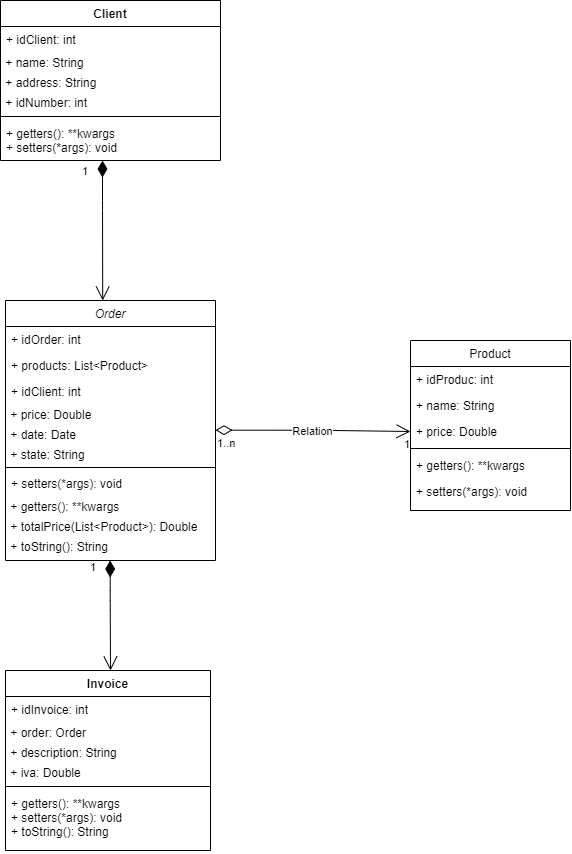

The diagram above was exported from draw.io. Its source (the exported page's mxGraphModel, read from the mxfile embedded in the PNG):
<mxGraphModel dx="1000" dy="1074" grid="1" gridSize="10" guides="1" tooltips="1" connect="1" arrows="1" fold="1" page="1" pageScale="1" pageWidth="827" pageHeight="1169" math="0" shadow="0">
  <root>
    <mxCell id="WIyWlLk6GJQsqaUBKTNV-0" />
    <mxCell id="WIyWlLk6GJQsqaUBKTNV-1" parent="WIyWlLk6GJQsqaUBKTNV-0" />
    <mxCell id="zkfFHV4jXpPFQw0GAbJ--0" value="Order" style="swimlane;fontStyle=2;align=center;verticalAlign=top;childLayout=stackLayout;horizontal=1;startSize=26;horizontalStack=0;resizeParent=1;resizeLast=0;collapsible=1;marginBottom=0;rounded=0;shadow=0;strokeWidth=1;" parent="WIyWlLk6GJQsqaUBKTNV-1" vertex="1">
      <mxGeometry x="175" y="510" width="210" height="260" as="geometry">
        <mxRectangle x="230" y="140" width="160" height="26" as="alternateBounds" />
      </mxGeometry>
    </mxCell>
    <mxCell id="zkfFHV4jXpPFQw0GAbJ--1" value="+ idOrder: int" style="text;align=left;verticalAlign=top;spacingLeft=4;spacingRight=4;overflow=hidden;rotatable=0;points=[[0,0.5],[1,0.5]];portConstraint=eastwest;" parent="zkfFHV4jXpPFQw0GAbJ--0" vertex="1">
      <mxGeometry y="26" width="210" height="26" as="geometry" />
    </mxCell>
    <mxCell id="zkfFHV4jXpPFQw0GAbJ--2" value="+ products: List&lt;Product&gt;" style="text;align=left;verticalAlign=top;spacingLeft=4;spacingRight=4;overflow=hidden;rotatable=0;points=[[0,0.5],[1,0.5]];portConstraint=eastwest;rounded=0;shadow=0;html=0;" parent="zkfFHV4jXpPFQw0GAbJ--0" vertex="1">
      <mxGeometry y="52" width="210" height="26" as="geometry" />
    </mxCell>
    <mxCell id="zkfFHV4jXpPFQw0GAbJ--3" value="+ idClient: int" style="text;align=left;verticalAlign=top;spacingLeft=4;spacingRight=4;overflow=hidden;rotatable=0;points=[[0,0.5],[1,0.5]];portConstraint=eastwest;rounded=0;shadow=0;html=0;" parent="zkfFHV4jXpPFQw0GAbJ--0" vertex="1">
      <mxGeometry y="78" width="210" height="26" as="geometry" />
    </mxCell>
    <mxCell id="Ai1uH0t0FT4SXwj6RZfo-0" value="&amp;nbsp;+ price: Double" style="text;html=1;align=left;verticalAlign=middle;resizable=0;points=[];autosize=1;strokeColor=none;" vertex="1" parent="zkfFHV4jXpPFQw0GAbJ--0">
      <mxGeometry y="104" width="210" height="20" as="geometry" />
    </mxCell>
    <mxCell id="Ai1uH0t0FT4SXwj6RZfo-1" value="&lt;div&gt;&lt;span&gt;&amp;nbsp;+ date: Date&lt;/span&gt;&lt;/div&gt;" style="text;html=1;align=left;verticalAlign=middle;resizable=0;points=[];autosize=1;strokeColor=none;" vertex="1" parent="zkfFHV4jXpPFQw0GAbJ--0">
      <mxGeometry y="124" width="210" height="20" as="geometry" />
    </mxCell>
    <mxCell id="Ai1uH0t0FT4SXwj6RZfo-2" value="&amp;nbsp;+ state: String" style="text;html=1;align=left;verticalAlign=middle;resizable=0;points=[];autosize=1;strokeColor=none;" vertex="1" parent="zkfFHV4jXpPFQw0GAbJ--0">
      <mxGeometry y="144" width="210" height="20" as="geometry" />
    </mxCell>
    <mxCell id="zkfFHV4jXpPFQw0GAbJ--4" value="" style="line;html=1;strokeWidth=1;align=left;verticalAlign=middle;spacingTop=-1;spacingLeft=3;spacingRight=3;rotatable=0;labelPosition=right;points=[];portConstraint=eastwest;" parent="zkfFHV4jXpPFQw0GAbJ--0" vertex="1">
      <mxGeometry y="164" width="210" height="6" as="geometry" />
    </mxCell>
    <mxCell id="zkfFHV4jXpPFQw0GAbJ--5" value="+ setters(*args): void" style="text;align=left;verticalAlign=top;spacingLeft=4;spacingRight=4;overflow=hidden;rotatable=0;points=[[0,0.5],[1,0.5]];portConstraint=eastwest;" parent="zkfFHV4jXpPFQw0GAbJ--0" vertex="1">
      <mxGeometry y="170" width="210" height="26" as="geometry" />
    </mxCell>
    <mxCell id="Ai1uH0t0FT4SXwj6RZfo-3" value="&amp;nbsp;+ getters(): **kwargs" style="text;html=1;align=left;verticalAlign=middle;resizable=0;points=[];autosize=1;strokeColor=none;" vertex="1" parent="zkfFHV4jXpPFQw0GAbJ--0">
      <mxGeometry y="196" width="210" height="20" as="geometry" />
    </mxCell>
    <mxCell id="Ai1uH0t0FT4SXwj6RZfo-4" value="&amp;nbsp;+ totalPrice(List&amp;lt;Product&amp;gt;): Double" style="text;html=1;align=left;verticalAlign=middle;resizable=0;points=[];autosize=1;strokeColor=none;" vertex="1" parent="zkfFHV4jXpPFQw0GAbJ--0">
      <mxGeometry y="216" width="210" height="20" as="geometry" />
    </mxCell>
    <mxCell id="Ai1uH0t0FT4SXwj6RZfo-5" value="&amp;nbsp;+ toString(): String" style="text;html=1;align=left;verticalAlign=middle;resizable=0;points=[];autosize=1;strokeColor=none;" vertex="1" parent="zkfFHV4jXpPFQw0GAbJ--0">
      <mxGeometry y="236" width="210" height="20" as="geometry" />
    </mxCell>
    <mxCell id="zkfFHV4jXpPFQw0GAbJ--17" value="Product" style="swimlane;fontStyle=0;align=center;verticalAlign=top;childLayout=stackLayout;horizontal=1;startSize=26;horizontalStack=0;resizeParent=1;resizeLast=0;collapsible=1;marginBottom=0;rounded=0;shadow=0;strokeWidth=1;" parent="WIyWlLk6GJQsqaUBKTNV-1" vertex="1">
      <mxGeometry x="580" y="550" width="160" height="170" as="geometry">
        <mxRectangle x="550" y="140" width="160" height="26" as="alternateBounds" />
      </mxGeometry>
    </mxCell>
    <mxCell id="zkfFHV4jXpPFQw0GAbJ--18" value="+ idProduc: int" style="text;align=left;verticalAlign=top;spacingLeft=4;spacingRight=4;overflow=hidden;rotatable=0;points=[[0,0.5],[1,0.5]];portConstraint=eastwest;" parent="zkfFHV4jXpPFQw0GAbJ--17" vertex="1">
      <mxGeometry y="26" width="160" height="26" as="geometry" />
    </mxCell>
    <mxCell id="zkfFHV4jXpPFQw0GAbJ--19" value="+ name: String" style="text;align=left;verticalAlign=top;spacingLeft=4;spacingRight=4;overflow=hidden;rotatable=0;points=[[0,0.5],[1,0.5]];portConstraint=eastwest;rounded=0;shadow=0;html=0;" parent="zkfFHV4jXpPFQw0GAbJ--17" vertex="1">
      <mxGeometry y="52" width="160" height="26" as="geometry" />
    </mxCell>
    <mxCell id="zkfFHV4jXpPFQw0GAbJ--20" value="+ price: Double" style="text;align=left;verticalAlign=top;spacingLeft=4;spacingRight=4;overflow=hidden;rotatable=0;points=[[0,0.5],[1,0.5]];portConstraint=eastwest;rounded=0;shadow=0;html=0;" parent="zkfFHV4jXpPFQw0GAbJ--17" vertex="1">
      <mxGeometry y="78" width="160" height="26" as="geometry" />
    </mxCell>
    <mxCell id="zkfFHV4jXpPFQw0GAbJ--23" value="" style="line;html=1;strokeWidth=1;align=left;verticalAlign=middle;spacingTop=-1;spacingLeft=3;spacingRight=3;rotatable=0;labelPosition=right;points=[];portConstraint=eastwest;" parent="zkfFHV4jXpPFQw0GAbJ--17" vertex="1">
      <mxGeometry y="104" width="160" height="8" as="geometry" />
    </mxCell>
    <mxCell id="zkfFHV4jXpPFQw0GAbJ--24" value="+ getters(): **kwargs" style="text;align=left;verticalAlign=top;spacingLeft=4;spacingRight=4;overflow=hidden;rotatable=0;points=[[0,0.5],[1,0.5]];portConstraint=eastwest;" parent="zkfFHV4jXpPFQw0GAbJ--17" vertex="1">
      <mxGeometry y="112" width="160" height="26" as="geometry" />
    </mxCell>
    <mxCell id="zkfFHV4jXpPFQw0GAbJ--25" value="+ setters(*args): void" style="text;align=left;verticalAlign=top;spacingLeft=4;spacingRight=4;overflow=hidden;rotatable=0;points=[[0,0.5],[1,0.5]];portConstraint=eastwest;" parent="zkfFHV4jXpPFQw0GAbJ--17" vertex="1">
      <mxGeometry y="138" width="160" height="26" as="geometry" />
    </mxCell>
    <mxCell id="Ai1uH0t0FT4SXwj6RZfo-6" value="1" style="endArrow=open;html=1;endSize=12;startArrow=diamondThin;startSize=14;startFill=1;edgeStyle=orthogonalEdgeStyle;align=left;verticalAlign=bottom;" edge="1" parent="WIyWlLk6GJQsqaUBKTNV-1">
      <mxGeometry x="-0.7143" y="-22" relative="1" as="geometry">
        <mxPoint x="272" y="370" as="sourcePoint" />
        <mxPoint x="272.21" y="510" as="targetPoint" />
        <Array as="points">
          <mxPoint x="272.21" y="410" />
          <mxPoint x="272.21" y="410" />
        </Array>
        <mxPoint as="offset" />
      </mxGeometry>
    </mxCell>
    <mxCell id="Ai1uH0t0FT4SXwj6RZfo-7" value="Client" style="swimlane;fontStyle=1;align=center;verticalAlign=top;childLayout=stackLayout;horizontal=1;startSize=26;horizontalStack=0;resizeParent=1;resizeParentMax=0;resizeLast=0;collapsible=1;marginBottom=0;" vertex="1" parent="WIyWlLk6GJQsqaUBKTNV-1">
      <mxGeometry x="170" y="210" width="220" height="160" as="geometry" />
    </mxCell>
    <mxCell id="Ai1uH0t0FT4SXwj6RZfo-8" value="+ idClient: int" style="text;strokeColor=none;fillColor=none;align=left;verticalAlign=top;spacingLeft=4;spacingRight=4;overflow=hidden;rotatable=0;points=[[0,0.5],[1,0.5]];portConstraint=eastwest;" vertex="1" parent="Ai1uH0t0FT4SXwj6RZfo-7">
      <mxGeometry y="26" width="220" height="26" as="geometry" />
    </mxCell>
    <mxCell id="Ai1uH0t0FT4SXwj6RZfo-15" value="&amp;nbsp;+ name: String" style="text;html=1;align=left;verticalAlign=middle;resizable=0;points=[];autosize=1;strokeColor=none;" vertex="1" parent="Ai1uH0t0FT4SXwj6RZfo-7">
      <mxGeometry y="52" width="220" height="20" as="geometry" />
    </mxCell>
    <mxCell id="Ai1uH0t0FT4SXwj6RZfo-16" value="&amp;nbsp;+ address: String" style="text;html=1;align=left;verticalAlign=middle;resizable=0;points=[];autosize=1;strokeColor=none;" vertex="1" parent="Ai1uH0t0FT4SXwj6RZfo-7">
      <mxGeometry y="72" width="220" height="20" as="geometry" />
    </mxCell>
    <mxCell id="Ai1uH0t0FT4SXwj6RZfo-17" value="&amp;nbsp;+ idNumber: int" style="text;html=1;align=left;verticalAlign=middle;resizable=0;points=[];autosize=1;strokeColor=none;" vertex="1" parent="Ai1uH0t0FT4SXwj6RZfo-7">
      <mxGeometry y="92" width="220" height="20" as="geometry" />
    </mxCell>
    <mxCell id="Ai1uH0t0FT4SXwj6RZfo-9" value="" style="line;strokeWidth=1;fillColor=none;align=left;verticalAlign=middle;spacingTop=-1;spacingLeft=3;spacingRight=3;rotatable=0;labelPosition=right;points=[];portConstraint=eastwest;" vertex="1" parent="Ai1uH0t0FT4SXwj6RZfo-7">
      <mxGeometry y="112" width="220" height="8" as="geometry" />
    </mxCell>
    <mxCell id="Ai1uH0t0FT4SXwj6RZfo-10" value="+ getters(): **kwargs&#10;+ setters(*args): void" style="text;strokeColor=none;fillColor=none;align=left;verticalAlign=top;spacingLeft=4;spacingRight=4;overflow=hidden;rotatable=0;points=[[0,0.5],[1,0.5]];portConstraint=eastwest;" vertex="1" parent="Ai1uH0t0FT4SXwj6RZfo-7">
      <mxGeometry y="120" width="220" height="40" as="geometry" />
    </mxCell>
    <mxCell id="Ai1uH0t0FT4SXwj6RZfo-19" value="Relation" style="endArrow=open;html=1;endSize=12;startArrow=diamondThin;startSize=14;startFill=0;edgeStyle=orthogonalEdgeStyle;entryX=0;entryY=0.5;entryDx=0;entryDy=0;" edge="1" parent="WIyWlLk6GJQsqaUBKTNV-1" target="zkfFHV4jXpPFQw0GAbJ--20">
      <mxGeometry relative="1" as="geometry">
        <mxPoint x="385" y="639.66" as="sourcePoint" />
        <mxPoint x="545" y="639.66" as="targetPoint" />
      </mxGeometry>
    </mxCell>
    <mxCell id="Ai1uH0t0FT4SXwj6RZfo-20" value="1..n" style="edgeLabel;resizable=0;html=1;align=left;verticalAlign=top;" connectable="0" vertex="1" parent="Ai1uH0t0FT4SXwj6RZfo-19">
      <mxGeometry x="-1" relative="1" as="geometry" />
    </mxCell>
    <mxCell id="Ai1uH0t0FT4SXwj6RZfo-21" value="1" style="edgeLabel;resizable=0;html=1;align=right;verticalAlign=top;" connectable="0" vertex="1" parent="Ai1uH0t0FT4SXwj6RZfo-19">
      <mxGeometry x="1" relative="1" as="geometry" />
    </mxCell>
    <mxCell id="Ai1uH0t0FT4SXwj6RZfo-22" value="Invoice" style="swimlane;fontStyle=1;align=center;verticalAlign=top;childLayout=stackLayout;horizontal=1;startSize=26;horizontalStack=0;resizeParent=1;resizeParentMax=0;resizeLast=0;collapsible=1;marginBottom=0;" vertex="1" parent="WIyWlLk6GJQsqaUBKTNV-1">
      <mxGeometry x="175" y="880" width="205" height="180" as="geometry" />
    </mxCell>
    <mxCell id="Ai1uH0t0FT4SXwj6RZfo-23" value="+ idInvoice: int" style="text;strokeColor=none;fillColor=none;align=left;verticalAlign=top;spacingLeft=4;spacingRight=4;overflow=hidden;rotatable=0;points=[[0,0.5],[1,0.5]];portConstraint=eastwest;" vertex="1" parent="Ai1uH0t0FT4SXwj6RZfo-22">
      <mxGeometry y="26" width="205" height="26" as="geometry" />
    </mxCell>
    <mxCell id="Ai1uH0t0FT4SXwj6RZfo-24" value="&amp;nbsp;+ order: Order" style="text;html=1;align=left;verticalAlign=middle;resizable=0;points=[];autosize=1;strokeColor=none;" vertex="1" parent="Ai1uH0t0FT4SXwj6RZfo-22">
      <mxGeometry y="52" width="205" height="20" as="geometry" />
    </mxCell>
    <mxCell id="Ai1uH0t0FT4SXwj6RZfo-25" value="&amp;nbsp;+ description: String" style="text;html=1;align=left;verticalAlign=middle;resizable=0;points=[];autosize=1;strokeColor=none;" vertex="1" parent="Ai1uH0t0FT4SXwj6RZfo-22">
      <mxGeometry y="72" width="205" height="20" as="geometry" />
    </mxCell>
    <mxCell id="Ai1uH0t0FT4SXwj6RZfo-26" value="&amp;nbsp;+ iva: Double" style="text;html=1;align=left;verticalAlign=middle;resizable=0;points=[];autosize=1;strokeColor=none;" vertex="1" parent="Ai1uH0t0FT4SXwj6RZfo-22">
      <mxGeometry y="92" width="205" height="20" as="geometry" />
    </mxCell>
    <mxCell id="Ai1uH0t0FT4SXwj6RZfo-27" value="" style="line;strokeWidth=1;fillColor=none;align=left;verticalAlign=middle;spacingTop=-1;spacingLeft=3;spacingRight=3;rotatable=0;labelPosition=right;points=[];portConstraint=eastwest;" vertex="1" parent="Ai1uH0t0FT4SXwj6RZfo-22">
      <mxGeometry y="112" width="205" height="8" as="geometry" />
    </mxCell>
    <mxCell id="Ai1uH0t0FT4SXwj6RZfo-28" value="+ getters(): **kwargs&#10;+ setters(*args): void&#10;+ toString(): String" style="text;strokeColor=none;fillColor=none;align=left;verticalAlign=top;spacingLeft=4;spacingRight=4;overflow=hidden;rotatable=0;points=[[0,0.5],[1,0.5]];portConstraint=eastwest;" vertex="1" parent="Ai1uH0t0FT4SXwj6RZfo-22">
      <mxGeometry y="120" width="205" height="60" as="geometry" />
    </mxCell>
    <mxCell id="Ai1uH0t0FT4SXwj6RZfo-29" value="1" style="endArrow=open;html=1;endSize=12;startArrow=diamondThin;startSize=14;startFill=1;edgeStyle=orthogonalEdgeStyle;align=left;verticalAlign=bottom;" edge="1" parent="WIyWlLk6GJQsqaUBKTNV-1">
      <mxGeometry x="-0.7143" y="-22" relative="1" as="geometry">
        <mxPoint x="279.65999999999997" y="770" as="sourcePoint" />
        <mxPoint x="280" y="880" as="targetPoint" />
        <Array as="points">
          <mxPoint x="279.87" y="810" />
          <mxPoint x="279.87" y="810" />
        </Array>
        <mxPoint as="offset" />
      </mxGeometry>
    </mxCell>
  </root>
</mxGraphModel>